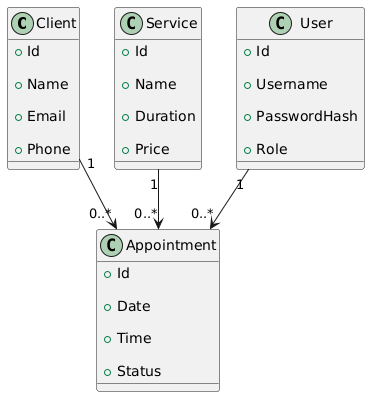

The diagram above was rendered by PlantUML. Its source (embedded in the PNG):
@startuml
class Client {

  +Id

  +Name

  +Email

  +Phone

}

class Service {

  +Id

  +Name

  +Duration

  +Price

}

class Appointment {

  +Id

  +Date

  +Time

  +Status

}

class User {

  +Id

  +Username

  +PasswordHash

  +Role

}

Client "1" --> "0..*" Appointment

Service "1" --> "0..*" Appointment

User "1" --> "0..*" Appointment
@enduml